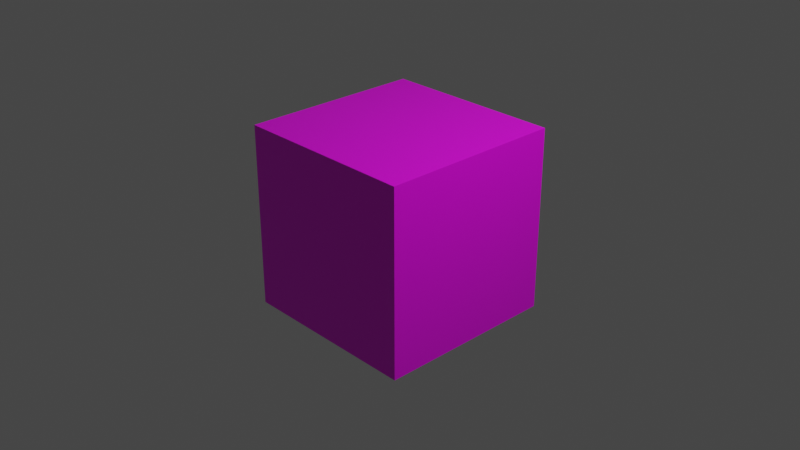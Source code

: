 # Source: rune6.blend  (saved by Blender 2.92.15; exported with 4.5.12 LTS)
import bpy
from mathutils import Matrix  # noqa: F401  (used for matrix-valued properties, if any)

bpy.ops.wm.read_factory_settings(use_empty=True)
scene = bpy.context.scene
scene.name = 'Scene'

# ---- collections
col_collection = bpy.data.collections.new('Collection'); scene.collection.children.link(col_collection)

# ---- images (referenced by path relative to the original .blend; pixels are not part of the script)
import os
ASSET_DIR = os.environ.get("B2B_ASSET_DIR", "")  # directory of the original .blend (textures are referenced by path, not embedded)
HERE = os.path.dirname(os.path.abspath(__file__))  # packed textures are extracted next to this script under _unpacked/

def load_image(name, relpath, width, height, colorspace="sRGB"):
    """Load a texture the original file referenced (path relative to the .blend, or extracted next to this script)."""
    p = next((c for c in (os.path.join(HERE, relpath), os.path.join(ASSET_DIR, relpath)) if relpath and os.path.exists(c)), "")
    if p:
        img = bpy.data.images.load(p, check_existing=True)
        img.name = name
    else:  # same state as the original file: an image datablock whose file is absent (Cycles renders it pink)
        img = bpy.data.images.new(name, width, height)
        img.source = "FILE"
        img.filepath = "//" + (relpath or name)
    img.colorspace_settings.name = colorspace
    return img
img_rune6textures_png = load_image('Rune6Textures.png', 'Rune6Textures.png', 1024, 1024, 'sRGB')

# ---- materials (node trees are filled in below, after node groups)
mat_material = bpy.data.materials.new('Material')
mat_material.alpha_threshold = 0.0
mat_material.use_transparent_shadow = False
mat_material.line_color = (0.0, 0.0, 0.0, 1.0)

# ---- material node trees
mat_material.use_nodes = True; mat_material.node_tree.nodes.clear()
_N = mat_material.node_tree.nodes; _L = mat_material.node_tree.links
n0 = _N.new('ShaderNodeOutputMaterial'); n0.name = 'Material Output'; n0.location = (300, 300)
n1 = _N.new('ShaderNodeBsdfPrincipled'); n1.name = 'Principled BSDF'; n1.location = (10, 300)
n1.distribution = 'GGX'
n1.subsurface_method = 'BURLEY'
n1.inputs[2].default_value = 0.4
n1.inputs[3].default_value = 1.45
n1.inputs[27].default_value = (0.0, 0.0, 0.0, 1.0)
n1.inputs[28].default_value = 1.0
n2 = _N.new('ShaderNodeTexImage'); n2.name = 'Image Texture'; n2.location = (-274, 106)
n2.image = img_rune6textures_png
_L.new(n1.outputs[0], n0.inputs[0])
_L.new(n2.outputs[0], n1.inputs[0])
n0.is_active_output = True

# ---- world
world_world = bpy.data.worlds.new('World'); scene.world = world_world
world_world.use_nodes = True; world_world.node_tree.nodes.clear()
_N = world_world.node_tree.nodes; _L = world_world.node_tree.links
n0 = _N.new('ShaderNodeOutputWorld'); n0.name = 'World Output'; n0.location = (300, 300)
n1 = _N.new('ShaderNodeBackground'); n1.name = 'Background'; n1.location = (10, 300)
n1.inputs[0].default_value = (0.05088, 0.05088, 0.05088, 1.0)
_L.new(n1.outputs[0], n0.inputs[0])
n0.is_active_output = True
world_world.color = (0.05088, 0.05088, 0.05088)
world_world.use_sun_shadow = False
world_world.sun_shadow_jitter_overblur = 0.0

# ---- cameras
cam_camera = bpy.data.cameras.new('Camera')
cam_camera.clip_end = 100.0
cam_camera.ortho_scale = 7.314

# ---- lights
light_light = bpy.data.lights.new('Light', 'POINT')
light_light.transmission_factor = 0.0
light_light.energy = 1000.0
light_light.shadow_soft_size = 0.1
light_light.shadow_maximum_resolution = 0.006
light_light.use_absolute_resolution = True

# ---- meshes
me_cube = bpy.data.meshes.new('Cube')
me_cube.from_pydata([(1.0, 1.0, 1.0), (1.0, 1.0, -1.0), (1.0, -1.0, 1.0), (1.0, -1.0, -1.0), (-1.0, 1.0, 1.0), (-1.0, 1.0, -1.0), (-1.0, -1.0, 1.0), (-1.0, -1.0, -1.0)], [], [(0, 4, 6, 2), (3, 2, 6, 7), (7, 6, 4, 5), (5, 1, 3, 7), (1, 0, 2, 3), (5, 4, 0, 1)])
_uv = me_cube.uv_layers.new(name='UVMap')
_uv.uv.foreach_set('vector', [0.5002, 0.75, 0.5006, 1.0, 0.2506, 1.0, 0.2502, 0.7504, 0.2498, 0.5004, 0.2502, 0.7504, 0.0001956, 0.7508, -0.0001944, 0.5008, 0.9998, 0.4992, 1.0, 0.7492, 0.7502, 0.7496, 0.7498, 0.4996, 0.4994, 0.25, 0.4998, 0.5, 0.2498, 0.5004, 0.2494, 0.2504, 0.4998, 0.5, 0.5002, 0.75, 0.2502, 0.7504, 0.2498, 0.5004, 0.7498, 0.4996, 0.7502, 0.7496, 0.5002, 0.75, 0.4998, 0.5])
me_cube.materials.append(mat_material)
me_cube.use_remesh_preserve_volume = False
me_cube.use_remesh_preserve_attributes = False
me_cube.use_mirror_vertex_groups = False
me_cube.update()

# ---- objects
ob_cube = bpy.data.objects.new('Cube', me_cube)
ob_light = bpy.data.objects.new('Light', light_light)
ob_camera = bpy.data.objects.new('Camera', cam_camera)

# ---- transforms, parenting, visibility, modifiers, constraints
ob_cube.location = (0.0, 0.0, 0.0)
ob_cube.lock_rotations_4d = False
ob_cube.empty_display_type = 'ARROWS'
ob_cube.lineart.crease_threshold = 0.0
ob_light.location = (4.076, 1.005, 5.904)
ob_light.rotation_euler = (0.6503, 0.05522, 1.866)
ob_light.lock_rotations_4d = False
ob_light.empty_display_type = 'ARROWS'
ob_light.color = (0.0, 0.0, 0.0, 0.0)
ob_light.lineart.crease_threshold = 0.0
ob_camera.location = (7.359, -6.926, 4.958)
ob_camera.rotation_euler = (1.109, 0.0, 0.8149)
ob_camera.lock_rotations_4d = False
ob_camera.empty_display_type = 'ARROWS'
ob_camera.color = (0.0, 0.0, 0.0, 0.0)
ob_camera.display_type = 'WIRE'
ob_camera.lineart.crease_threshold = 0.0

# ---- collection membership
col_collection.objects.link(ob_cube)
col_collection.objects.link(ob_light)
col_collection.objects.link(ob_camera)

# ---- scene / render settings (as saved in the file)
scene.camera = ob_camera
scene.frame_start = 1; scene.frame_end = 250; scene.frame_set(1)
scene.render.engine = 'BLENDER_EEVEE_NEXT'
scene.cycles.use_denoising = False
scene.cycles.samples = 128
scene.cycles.sampling_pattern = 'TABULATED_SOBOL'
scene.cycles.use_adaptive_sampling = False
scene.cycles.use_light_tree = False
scene.view_settings.view_transform = 'Filmic'
bpy.context.view_layer.update()
